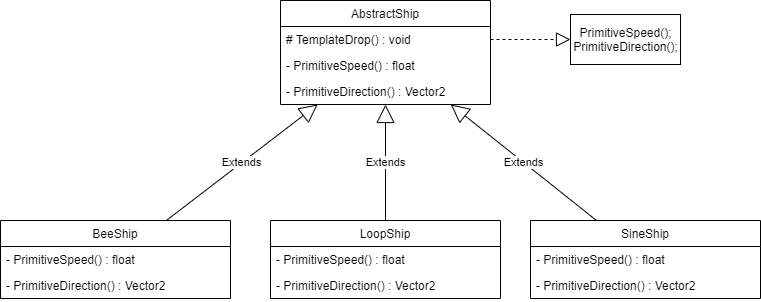

The diagram above was exported from draw.io. Its source (the exported page's mxGraphModel, read from the mxfile embedded in the PNG):
<mxGraphModel dx="1662" dy="785" grid="1" gridSize="10" guides="1" tooltips="1" connect="1" arrows="1" fold="1" page="1" pageScale="1" pageWidth="850" pageHeight="1100" math="0" shadow="0">
  <root>
    <mxCell id="0" />
    <mxCell id="1" parent="0" />
    <mxCell id="EFtbj4l_b3u7hKIFIlgR-1" value="AbstractShip" style="swimlane;fontStyle=0;childLayout=stackLayout;horizontal=1;startSize=26;fillColor=none;horizontalStack=0;resizeParent=1;resizeParentMax=0;resizeLast=0;collapsible=1;marginBottom=0;" vertex="1" parent="1">
      <mxGeometry x="310" y="280" width="210" height="104" as="geometry" />
    </mxCell>
    <mxCell id="EFtbj4l_b3u7hKIFIlgR-2" value="# TemplateDrop() : void" style="text;strokeColor=none;fillColor=none;align=left;verticalAlign=top;spacingLeft=4;spacingRight=4;overflow=hidden;rotatable=0;points=[[0,0.5],[1,0.5]];portConstraint=eastwest;" vertex="1" parent="EFtbj4l_b3u7hKIFIlgR-1">
      <mxGeometry y="26" width="210" height="26" as="geometry" />
    </mxCell>
    <mxCell id="EFtbj4l_b3u7hKIFIlgR-3" value="- PrimitiveSpeed() : float" style="text;strokeColor=none;fillColor=none;align=left;verticalAlign=top;spacingLeft=4;spacingRight=4;overflow=hidden;rotatable=0;points=[[0,0.5],[1,0.5]];portConstraint=eastwest;" vertex="1" parent="EFtbj4l_b3u7hKIFIlgR-1">
      <mxGeometry y="52" width="210" height="26" as="geometry" />
    </mxCell>
    <mxCell id="EFtbj4l_b3u7hKIFIlgR-4" value="- PrimitiveDirection() : Vector2" style="text;strokeColor=none;fillColor=none;align=left;verticalAlign=top;spacingLeft=4;spacingRight=4;overflow=hidden;rotatable=0;points=[[0,0.5],[1,0.5]];portConstraint=eastwest;" vertex="1" parent="EFtbj4l_b3u7hKIFIlgR-1">
      <mxGeometry y="78" width="210" height="26" as="geometry" />
    </mxCell>
    <mxCell id="EFtbj4l_b3u7hKIFIlgR-6" value="" style="endArrow=block;dashed=1;endFill=0;endSize=12;html=1;exitX=1;exitY=0.5;exitDx=0;exitDy=0;" edge="1" parent="1" source="EFtbj4l_b3u7hKIFIlgR-2" target="EFtbj4l_b3u7hKIFIlgR-7">
      <mxGeometry width="160" relative="1" as="geometry">
        <mxPoint x="340" y="530" as="sourcePoint" />
        <mxPoint x="500" y="319" as="targetPoint" />
      </mxGeometry>
    </mxCell>
    <mxCell id="EFtbj4l_b3u7hKIFIlgR-7" value="PrimitiveSpeed();&lt;br&gt;PrimitiveDirection();" style="html=1;" vertex="1" parent="1">
      <mxGeometry x="600" y="294" width="110" height="50" as="geometry" />
    </mxCell>
    <mxCell id="EFtbj4l_b3u7hKIFIlgR-8" value="LoopShip" style="swimlane;fontStyle=0;childLayout=stackLayout;horizontal=1;startSize=26;fillColor=none;horizontalStack=0;resizeParent=1;resizeParentMax=0;resizeLast=0;collapsible=1;marginBottom=0;" vertex="1" parent="1">
      <mxGeometry x="300" y="500" width="230" height="78" as="geometry" />
    </mxCell>
    <mxCell id="EFtbj4l_b3u7hKIFIlgR-12" value="- PrimitiveSpeed() : float" style="text;strokeColor=none;fillColor=none;align=left;verticalAlign=top;spacingLeft=4;spacingRight=4;overflow=hidden;rotatable=0;points=[[0,0.5],[1,0.5]];portConstraint=eastwest;" vertex="1" parent="EFtbj4l_b3u7hKIFIlgR-8">
      <mxGeometry y="26" width="230" height="26" as="geometry" />
    </mxCell>
    <mxCell id="EFtbj4l_b3u7hKIFIlgR-13" value="- PrimitiveDirection() : Vector2" style="text;strokeColor=none;fillColor=none;align=left;verticalAlign=top;spacingLeft=4;spacingRight=4;overflow=hidden;rotatable=0;points=[[0,0.5],[1,0.5]];portConstraint=eastwest;" vertex="1" parent="EFtbj4l_b3u7hKIFIlgR-8">
      <mxGeometry y="52" width="230" height="26" as="geometry" />
    </mxCell>
    <mxCell id="EFtbj4l_b3u7hKIFIlgR-14" value="SineShip" style="swimlane;fontStyle=0;childLayout=stackLayout;horizontal=1;startSize=26;fillColor=none;horizontalStack=0;resizeParent=1;resizeParentMax=0;resizeLast=0;collapsible=1;marginBottom=0;" vertex="1" parent="1">
      <mxGeometry x="560" y="500" width="230" height="78" as="geometry" />
    </mxCell>
    <mxCell id="EFtbj4l_b3u7hKIFIlgR-15" value="- PrimitiveSpeed() : float" style="text;strokeColor=none;fillColor=none;align=left;verticalAlign=top;spacingLeft=4;spacingRight=4;overflow=hidden;rotatable=0;points=[[0,0.5],[1,0.5]];portConstraint=eastwest;" vertex="1" parent="EFtbj4l_b3u7hKIFIlgR-14">
      <mxGeometry y="26" width="230" height="26" as="geometry" />
    </mxCell>
    <mxCell id="EFtbj4l_b3u7hKIFIlgR-16" value="- PrimitiveDirection() : Vector2" style="text;strokeColor=none;fillColor=none;align=left;verticalAlign=top;spacingLeft=4;spacingRight=4;overflow=hidden;rotatable=0;points=[[0,0.5],[1,0.5]];portConstraint=eastwest;" vertex="1" parent="EFtbj4l_b3u7hKIFIlgR-14">
      <mxGeometry y="52" width="230" height="26" as="geometry" />
    </mxCell>
    <mxCell id="EFtbj4l_b3u7hKIFIlgR-17" value="BeeShip" style="swimlane;fontStyle=0;childLayout=stackLayout;horizontal=1;startSize=26;fillColor=none;horizontalStack=0;resizeParent=1;resizeParentMax=0;resizeLast=0;collapsible=1;marginBottom=0;" vertex="1" parent="1">
      <mxGeometry x="30" y="500" width="230" height="78" as="geometry" />
    </mxCell>
    <mxCell id="EFtbj4l_b3u7hKIFIlgR-18" value="- PrimitiveSpeed() : float" style="text;strokeColor=none;fillColor=none;align=left;verticalAlign=top;spacingLeft=4;spacingRight=4;overflow=hidden;rotatable=0;points=[[0,0.5],[1,0.5]];portConstraint=eastwest;" vertex="1" parent="EFtbj4l_b3u7hKIFIlgR-17">
      <mxGeometry y="26" width="230" height="26" as="geometry" />
    </mxCell>
    <mxCell id="EFtbj4l_b3u7hKIFIlgR-19" value="- PrimitiveDirection() : Vector2" style="text;strokeColor=none;fillColor=none;align=left;verticalAlign=top;spacingLeft=4;spacingRight=4;overflow=hidden;rotatable=0;points=[[0,0.5],[1,0.5]];portConstraint=eastwest;" vertex="1" parent="EFtbj4l_b3u7hKIFIlgR-17">
      <mxGeometry y="52" width="230" height="26" as="geometry" />
    </mxCell>
    <mxCell id="EFtbj4l_b3u7hKIFIlgR-20" value="Extends" style="endArrow=block;endSize=16;endFill=0;html=1;" edge="1" parent="1" source="EFtbj4l_b3u7hKIFIlgR-17" target="EFtbj4l_b3u7hKIFIlgR-1">
      <mxGeometry width="160" relative="1" as="geometry">
        <mxPoint x="340" y="530" as="sourcePoint" />
        <mxPoint x="500" y="530" as="targetPoint" />
      </mxGeometry>
    </mxCell>
    <mxCell id="EFtbj4l_b3u7hKIFIlgR-21" value="Extends" style="endArrow=block;endSize=16;endFill=0;html=1;" edge="1" parent="1" source="EFtbj4l_b3u7hKIFIlgR-8" target="EFtbj4l_b3u7hKIFIlgR-1">
      <mxGeometry width="160" relative="1" as="geometry">
        <mxPoint x="205.86956521739125" y="510" as="sourcePoint" />
        <mxPoint x="357.17391304347825" y="394" as="targetPoint" />
      </mxGeometry>
    </mxCell>
    <mxCell id="EFtbj4l_b3u7hKIFIlgR-22" value="Extends" style="endArrow=block;endSize=16;endFill=0;html=1;" edge="1" parent="1" source="EFtbj4l_b3u7hKIFIlgR-14" target="EFtbj4l_b3u7hKIFIlgR-1">
      <mxGeometry width="160" relative="1" as="geometry">
        <mxPoint x="425" y="510" as="sourcePoint" />
        <mxPoint x="425" y="394" as="targetPoint" />
      </mxGeometry>
    </mxCell>
  </root>
</mxGraphModel>